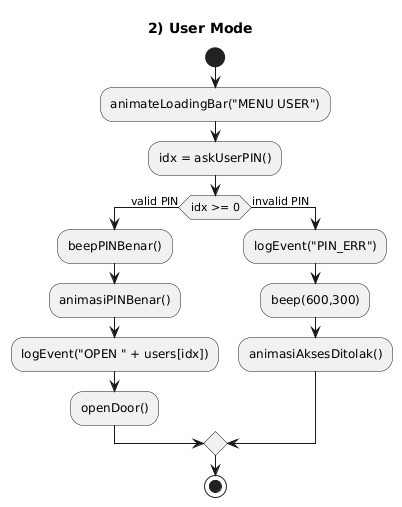

The diagram above was rendered by PlantUML. Its source (embedded in the PNG):
@startuml
title 2) User Mode

start
:animateLoadingBar("MENU USER");
:idx = askUserPIN();
if (idx >= 0) then (valid PIN)
  :beepPINBenar();
  :animasiPINBenar();
  :logEvent("OPEN " + users[idx]);
  :openDoor();
else (invalid PIN)
  :logEvent("PIN_ERR");
  :beep(600,300);
  :animasiAksesDitolak();
endif
stop
@enduml